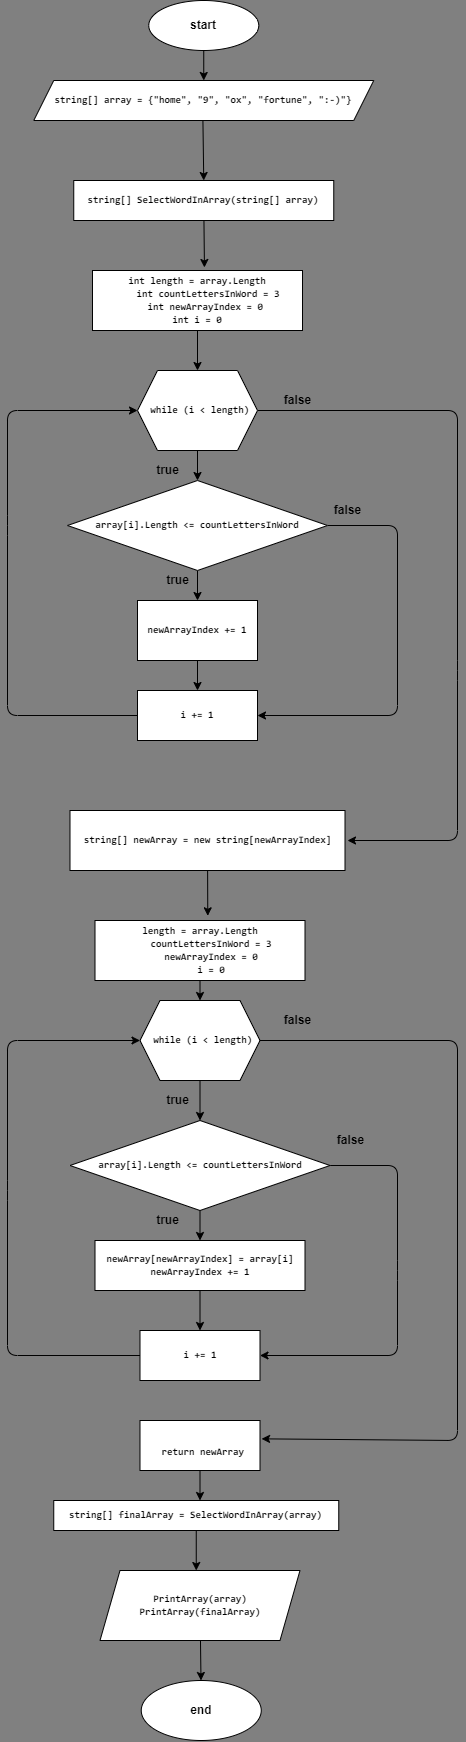

The diagram above was exported from draw.io. Its source (the exported page's mxGraphModel, read from the mxfile embedded in the PNG):
<mxGraphModel dx="768" dy="1550" grid="1" gridSize="10" guides="1" tooltips="1" connect="1" arrows="1" fold="1" page="1" pageScale="1" pageWidth="827" pageHeight="1169" background="#808080" math="0" shadow="0">
  <root>
    <mxCell id="0" />
    <mxCell id="1" parent="0" />
    <mxCell id="79" style="edgeStyle=none;html=1;entryX=0.5;entryY=0;entryDx=0;entryDy=0;fontColor=#000000;" parent="1" source="2" target="28" edge="1">
      <mxGeometry relative="1" as="geometry" />
    </mxCell>
    <mxCell id="2" value="&lt;span style=&quot;background-color: rgb(255 , 255 , 255)&quot;&gt;&lt;b&gt;start&lt;/b&gt;&lt;/span&gt;" style="ellipse;whiteSpace=wrap;html=1;fontColor=#000000;" parent="1" vertex="1">
      <mxGeometry x="241.25" y="-200" width="110" height="50" as="geometry" />
    </mxCell>
    <mxCell id="13" style="edgeStyle=none;html=1;entryX=0.5;entryY=0;entryDx=0;entryDy=0;fontColor=#000000;" parent="1" source="3" target="4" edge="1">
      <mxGeometry relative="1" as="geometry" />
    </mxCell>
    <mxCell id="15" style="edgeStyle=none;html=1;" parent="1" source="3" edge="1">
      <mxGeometry relative="1" as="geometry">
        <mxPoint x="440" y="640" as="targetPoint" />
        <Array as="points">
          <mxPoint x="550" y="210" />
          <mxPoint x="550" y="470" />
          <mxPoint x="550" y="640" />
        </Array>
      </mxGeometry>
    </mxCell>
    <mxCell id="3" value="&lt;div style=&quot;font-family: &amp;#34;consolas&amp;#34; , &amp;#34;courier new&amp;#34; , monospace ; font-size: 10px ; line-height: 13px&quot;&gt;&lt;font style=&quot;background-color: rgb(255 , 255 , 255)&quot;&gt;&lt;b&gt;&amp;nbsp;while (i &amp;lt; length)&lt;/b&gt;&lt;/font&gt;&lt;/div&gt;" style="shape=hexagon;perimeter=hexagonPerimeter2;whiteSpace=wrap;html=1;fixedSize=1;fontColor=#000000;" parent="1" vertex="1">
      <mxGeometry x="230" y="170" width="120" height="80" as="geometry" />
    </mxCell>
    <mxCell id="6" value="" style="edgeStyle=none;html=1;fontColor=#000000;" parent="1" source="4" target="5" edge="1">
      <mxGeometry relative="1" as="geometry" />
    </mxCell>
    <mxCell id="10" style="edgeStyle=none;html=1;entryX=1;entryY=0.5;entryDx=0;entryDy=0;" parent="1" source="4" target="7" edge="1">
      <mxGeometry relative="1" as="geometry">
        <mxPoint x="490" y="510" as="targetPoint" />
        <Array as="points">
          <mxPoint x="490" y="325" />
          <mxPoint x="490" y="515" />
        </Array>
      </mxGeometry>
    </mxCell>
    <mxCell id="4" value="&lt;div style=&quot;font-family: &amp;#34;consolas&amp;#34; , &amp;#34;courier new&amp;#34; , monospace ; font-size: 10px ; line-height: 13px&quot;&gt;&lt;font style=&quot;background-color: rgb(255 , 255 , 255)&quot;&gt;&lt;b&gt;array[i].Length &amp;lt;= countLettersInWord&lt;/b&gt;&lt;/font&gt;&lt;/div&gt;" style="rhombus;whiteSpace=wrap;html=1;fontColor=#000000;" parent="1" vertex="1">
      <mxGeometry x="160" y="280" width="260" height="90" as="geometry" />
    </mxCell>
    <mxCell id="8" value="" style="edgeStyle=none;html=1;entryX=0.5;entryY=0;entryDx=0;entryDy=0;fontColor=#000000;" parent="1" source="5" target="7" edge="1">
      <mxGeometry relative="1" as="geometry" />
    </mxCell>
    <mxCell id="5" value="&lt;div style=&quot;font-family: &amp;#34;consolas&amp;#34; , &amp;#34;courier new&amp;#34; , monospace ; font-size: 10px ; line-height: 13px&quot;&gt;&lt;font style=&quot;background-color: rgb(255 , 255 , 255)&quot;&gt;&lt;b&gt;newArrayIndex += 1&lt;/b&gt;&lt;/font&gt;&lt;/div&gt;" style="whiteSpace=wrap;html=1;fontColor=#000000;" parent="1" vertex="1">
      <mxGeometry x="230" y="400" width="120" height="60" as="geometry" />
    </mxCell>
    <mxCell id="12" style="edgeStyle=none;html=1;entryX=0;entryY=0.5;entryDx=0;entryDy=0;" parent="1" source="7" target="3" edge="1">
      <mxGeometry relative="1" as="geometry">
        <Array as="points">
          <mxPoint x="100" y="515" />
          <mxPoint x="100" y="325" />
          <mxPoint x="100" y="210" />
        </Array>
      </mxGeometry>
    </mxCell>
    <mxCell id="7" value="&lt;div style=&quot;font-family: &amp;#34;consolas&amp;#34; , &amp;#34;courier new&amp;#34; , monospace ; font-size: 10px ; line-height: 13px&quot;&gt;&lt;font style=&quot;background-color: rgb(255 , 255 , 255)&quot;&gt;&lt;b&gt;i += 1&lt;/b&gt;&lt;/font&gt;&lt;/div&gt;" style="whiteSpace=wrap;html=1;fontColor=#000000;" parent="1" vertex="1">
      <mxGeometry x="230" y="490" width="120" height="50" as="geometry" />
    </mxCell>
    <mxCell id="9" value="true" style="text;html=1;align=center;verticalAlign=middle;resizable=0;points=[];autosize=1;strokeColor=none;fillColor=none;fontColor=#000000;fontStyle=1" parent="1" vertex="1">
      <mxGeometry x="250" y="370" width="40" height="20" as="geometry" />
    </mxCell>
    <mxCell id="11" value="&lt;font color=&quot;#000000&quot;&gt;false&lt;/font&gt;" style="text;html=1;align=center;verticalAlign=middle;resizable=0;points=[];autosize=1;strokeColor=none;fillColor=none;fontStyle=1" parent="1" vertex="1">
      <mxGeometry x="420" y="300" width="40" height="20" as="geometry" />
    </mxCell>
    <mxCell id="16" value="false" style="text;html=1;align=center;verticalAlign=middle;resizable=0;points=[];autosize=1;strokeColor=none;fillColor=none;fontColor=#000000;fontStyle=1" parent="1" vertex="1">
      <mxGeometry x="370" y="190" width="40" height="20" as="geometry" />
    </mxCell>
    <mxCell id="81" value="" style="edgeStyle=none;html=1;fontColor=#000000;" parent="1" source="17" edge="1">
      <mxGeometry relative="1" as="geometry">
        <mxPoint x="291.7857142857142" y="650" as="targetPoint" />
      </mxGeometry>
    </mxCell>
    <mxCell id="89" style="edgeStyle=none;html=1;entryX=0.537;entryY=-0.078;entryDx=0;entryDy=0;entryPerimeter=0;fontColor=#000000;" parent="1" source="17" target="19" edge="1">
      <mxGeometry relative="1" as="geometry" />
    </mxCell>
    <mxCell id="17" value="&lt;div style=&quot;font-family: &amp;#34;consolas&amp;#34; , &amp;#34;courier new&amp;#34; , monospace ; font-size: 10px ; line-height: 13px&quot;&gt;&lt;font style=&quot;background-color: rgb(255 , 255 , 255)&quot;&gt;&lt;b&gt;string[] newArray = new string[newArrayIndex]&lt;/b&gt;&lt;/font&gt;&lt;/div&gt;" style="rounded=0;whiteSpace=wrap;html=1;fontColor=#000000;" parent="1" vertex="1">
      <mxGeometry x="162.5" y="610" width="275" height="60" as="geometry" />
    </mxCell>
    <mxCell id="37" style="edgeStyle=none;html=1;entryX=0.5;entryY=0;entryDx=0;entryDy=0;fontColor=#000000;" parent="1" source="19" target="35" edge="1">
      <mxGeometry relative="1" as="geometry" />
    </mxCell>
    <mxCell id="19" value="&lt;div style=&quot;font-family: &amp;#34;consolas&amp;#34; , &amp;#34;courier new&amp;#34; , monospace ; font-size: 10px ; line-height: 13px&quot;&gt;&lt;div&gt;&lt;font style=&quot;background-color: rgb(255 , 255 , 255)&quot;&gt;&lt;b&gt;length = array.Length&lt;/b&gt;&lt;/font&gt;&lt;/div&gt;&lt;div&gt;&lt;font style=&quot;background-color: rgb(255 , 255 , 255)&quot;&gt;&lt;b&gt;&amp;nbsp; &amp;nbsp; countLettersInWord = 3&lt;/b&gt;&lt;/font&gt;&lt;/div&gt;&lt;div&gt;&lt;font style=&quot;background-color: rgb(255 , 255 , 255)&quot;&gt;&lt;b&gt;&amp;nbsp; &amp;nbsp; newArrayIndex = 0&lt;/b&gt;&lt;/font&gt;&lt;/div&gt;&lt;div&gt;&lt;font style=&quot;background-color: rgb(255 , 255 , 255)&quot;&gt;&lt;b&gt;&amp;nbsp; &amp;nbsp; i = 0&lt;/b&gt;&lt;/font&gt;&lt;/div&gt;&lt;/div&gt;" style="whiteSpace=wrap;html=1;rounded=0;fontColor=#000000;" parent="1" vertex="1">
      <mxGeometry x="187.5" y="720" width="210" height="60" as="geometry" />
    </mxCell>
    <mxCell id="25" style="edgeStyle=none;html=1;fontColor=#000000;" parent="1" edge="1">
      <mxGeometry relative="1" as="geometry">
        <mxPoint x="180" y="-130" as="targetPoint" />
        <mxPoint x="180" y="-130" as="sourcePoint" />
      </mxGeometry>
    </mxCell>
    <mxCell id="39" style="edgeStyle=none;html=1;entryX=0.5;entryY=0;entryDx=0;entryDy=0;fontColor=#000000;" parent="1" source="35" target="38" edge="1">
      <mxGeometry relative="1" as="geometry" />
    </mxCell>
    <mxCell id="49" value="" style="edgeStyle=none;html=1;entryX=1.013;entryY=0.367;entryDx=0;entryDy=0;entryPerimeter=0;" parent="1" source="35" target="52" edge="1">
      <mxGeometry relative="1" as="geometry">
        <mxPoint x="360" y="1240" as="targetPoint" />
        <Array as="points">
          <mxPoint x="550" y="840" />
          <mxPoint x="550" y="1240" />
        </Array>
      </mxGeometry>
    </mxCell>
    <mxCell id="35" value="&lt;div style=&quot;font-family: &amp;#34;consolas&amp;#34; , &amp;#34;courier new&amp;#34; , monospace ; font-size: 10px ; line-height: 13px&quot;&gt;&lt;font style=&quot;background-color: rgb(255 , 255 , 255)&quot;&gt;&lt;b&gt;&amp;nbsp;while (i &amp;lt; length)&lt;/b&gt;&lt;/font&gt;&lt;/div&gt;" style="shape=hexagon;perimeter=hexagonPerimeter2;whiteSpace=wrap;html=1;fixedSize=1;fontColor=#000000;" parent="1" vertex="1">
      <mxGeometry x="232.5" y="800" width="120" height="80" as="geometry" />
    </mxCell>
    <mxCell id="41" style="edgeStyle=none;html=1;entryX=0.5;entryY=0;entryDx=0;entryDy=0;fontColor=#000000;" parent="1" source="38" target="40" edge="1">
      <mxGeometry relative="1" as="geometry" />
    </mxCell>
    <mxCell id="50" style="edgeStyle=none;html=1;entryX=1;entryY=0.5;entryDx=0;entryDy=0;" parent="1" source="38" target="42" edge="1">
      <mxGeometry relative="1" as="geometry">
        <mxPoint x="520" y="965" as="targetPoint" />
        <Array as="points">
          <mxPoint x="490" y="965" />
          <mxPoint x="490" y="1070" />
          <mxPoint x="490" y="1155" />
        </Array>
      </mxGeometry>
    </mxCell>
    <mxCell id="38" value="&lt;div style=&quot;font-family: &amp;#34;consolas&amp;#34; , &amp;#34;courier new&amp;#34; , monospace ; font-size: 10px ; line-height: 13px&quot;&gt;&lt;font style=&quot;background-color: rgb(255 , 255 , 255)&quot;&gt;&lt;b&gt;array[i].Length &amp;lt;= countLettersInWord&lt;/b&gt;&lt;/font&gt;&lt;/div&gt;" style="rhombus;whiteSpace=wrap;html=1;fontColor=#000000;" parent="1" vertex="1">
      <mxGeometry x="162.5" y="920" width="260" height="90" as="geometry" />
    </mxCell>
    <mxCell id="43" style="edgeStyle=none;html=1;entryX=0.5;entryY=0;entryDx=0;entryDy=0;fontColor=#000000;" parent="1" source="40" target="42" edge="1">
      <mxGeometry relative="1" as="geometry" />
    </mxCell>
    <mxCell id="40" value="&lt;div style=&quot;font-family: &amp;#34;consolas&amp;#34; , &amp;#34;courier new&amp;#34; , monospace ; font-size: 10px ; line-height: 13px&quot;&gt;&lt;div style=&quot;font-family: &amp;#34;consolas&amp;#34; , &amp;#34;courier new&amp;#34; , monospace ; line-height: 13px&quot;&gt;&lt;div&gt;&lt;font style=&quot;background-color: rgb(255 , 255 , 255)&quot;&gt;&lt;b&gt;newArray[newArrayIndex] = array[i]&lt;/b&gt;&lt;/font&gt;&lt;/div&gt;&lt;div&gt;&lt;font style=&quot;background-color: rgb(255 , 255 , 255)&quot;&gt;&lt;b&gt;newArrayIndex += 1&lt;/b&gt;&lt;/font&gt;&lt;/div&gt;&lt;/div&gt;&lt;/div&gt;" style="whiteSpace=wrap;html=1;fontColor=#000000;" parent="1" vertex="1">
      <mxGeometry x="187.5" y="1040" width="210" height="50" as="geometry" />
    </mxCell>
    <mxCell id="51" style="edgeStyle=none;html=1;entryX=0;entryY=0.5;entryDx=0;entryDy=0;" parent="1" source="42" target="35" edge="1">
      <mxGeometry relative="1" as="geometry">
        <mxPoint x="100" y="1155" as="targetPoint" />
        <Array as="points">
          <mxPoint x="100" y="1155" />
          <mxPoint x="100" y="990" />
          <mxPoint x="100" y="840" />
        </Array>
      </mxGeometry>
    </mxCell>
    <mxCell id="42" value="&lt;div style=&quot;font-family: &amp;#34;consolas&amp;#34; , &amp;#34;courier new&amp;#34; , monospace ; font-size: 10px ; line-height: 13px&quot;&gt;&lt;font style=&quot;background-color: rgb(255 , 255 , 255)&quot;&gt;&lt;b&gt;i += 1&lt;/b&gt;&lt;/font&gt;&lt;/div&gt;" style="whiteSpace=wrap;html=1;fontColor=#000000;" parent="1" vertex="1">
      <mxGeometry x="232.5" y="1130" width="120" height="50" as="geometry" />
    </mxCell>
    <mxCell id="44" value="true" style="text;html=1;align=center;verticalAlign=middle;resizable=0;points=[];autosize=1;strokeColor=none;fillColor=none;fontColor=#000000;fontStyle=1" parent="1" vertex="1">
      <mxGeometry x="240" y="260" width="40" height="20" as="geometry" />
    </mxCell>
    <mxCell id="45" value="&lt;b&gt;true&lt;/b&gt;" style="text;html=1;align=center;verticalAlign=middle;resizable=0;points=[];autosize=1;strokeColor=none;fillColor=none;fontColor=#000000;" parent="1" vertex="1">
      <mxGeometry x="250" y="890" width="40" height="20" as="geometry" />
    </mxCell>
    <mxCell id="46" value="&lt;b&gt;true&lt;/b&gt;" style="text;html=1;align=center;verticalAlign=middle;resizable=0;points=[];autosize=1;strokeColor=none;fillColor=none;fontColor=#000000;" parent="1" vertex="1">
      <mxGeometry x="240" y="1010" width="40" height="20" as="geometry" />
    </mxCell>
    <mxCell id="47" value="&lt;font color=&quot;#000000&quot;&gt;&lt;b&gt;false&lt;/b&gt;&lt;/font&gt;" style="text;html=1;align=center;verticalAlign=middle;resizable=0;points=[];autosize=1;strokeColor=none;fillColor=none;" parent="1" vertex="1">
      <mxGeometry x="422.5" y="930" width="40" height="20" as="geometry" />
    </mxCell>
    <mxCell id="48" value="&lt;b&gt;false&lt;/b&gt;" style="text;html=1;align=center;verticalAlign=middle;resizable=0;points=[];autosize=1;strokeColor=none;fillColor=none;fontColor=#000000;" parent="1" vertex="1">
      <mxGeometry x="370" y="810" width="40" height="20" as="geometry" />
    </mxCell>
    <mxCell id="103" style="edgeStyle=none;html=1;fontColor=#000000;" parent="1" source="52" edge="1">
      <mxGeometry relative="1" as="geometry">
        <mxPoint x="292.5" y="1300" as="targetPoint" />
      </mxGeometry>
    </mxCell>
    <mxCell id="52" value="&lt;font style=&quot;background-color: rgb(255 , 255 , 255)&quot;&gt;&lt;b&gt;&lt;br&gt;&lt;br&gt;&lt;/b&gt;&lt;/font&gt;&lt;div style=&quot;font-family: &amp;#34;consolas&amp;#34; , &amp;#34;courier new&amp;#34; , monospace ; font-size: 10px ; line-height: 13px&quot;&gt;&lt;div&gt;&lt;font style=&quot;background-color: rgb(255 , 255 , 255)&quot;&gt;&lt;b&gt;&amp;nbsp;return newArray&lt;/b&gt;&lt;/font&gt;&lt;/div&gt;&lt;/div&gt;&lt;font style=&quot;background-color: rgb(51 , 51 , 51)&quot;&gt;&lt;br&gt;&lt;/font&gt;" style="rounded=0;whiteSpace=wrap;html=1;fontColor=#000000;" parent="1" vertex="1">
      <mxGeometry x="232.5" y="1220" width="120" height="50" as="geometry" />
    </mxCell>
    <mxCell id="56" value="" style="edgeStyle=none;html=1;fontColor=#000000;" parent="1" source="53" target="55" edge="1">
      <mxGeometry relative="1" as="geometry" />
    </mxCell>
    <mxCell id="53" value="&lt;div style=&quot;font-family: &amp;#34;consolas&amp;#34; , &amp;#34;courier new&amp;#34; , monospace ; font-size: 10px ; line-height: 13px&quot;&gt;&lt;span style=&quot;font-family: &amp;#34;consolas&amp;#34; , &amp;#34;courier new&amp;#34; , monospace ; background-color: rgb(255 , 255 , 255)&quot;&gt;&lt;font&gt;&lt;b&gt;PrintArray(array)&lt;/b&gt;&lt;/font&gt;&lt;/span&gt;&lt;/div&gt;&lt;div style=&quot;font-family: &amp;#34;consolas&amp;#34; , &amp;#34;courier new&amp;#34; , monospace ; font-size: 10px ; line-height: 13px&quot;&gt;&lt;span style=&quot;font-family: &amp;#34;consolas&amp;#34; , &amp;#34;courier new&amp;#34; , monospace ; background-color: rgb(255 , 255 , 255)&quot;&gt;&lt;font&gt;&lt;b&gt;PrintArray(finalArray)&lt;/b&gt;&lt;/font&gt;&lt;/span&gt;&lt;br&gt;&lt;/div&gt;" style="shape=parallelogram;perimeter=parallelogramPerimeter;whiteSpace=wrap;html=1;fixedSize=1;rounded=0;fontColor=#000000;" parent="1" vertex="1">
      <mxGeometry x="192.5" y="1370" width="200" height="70" as="geometry" />
    </mxCell>
    <mxCell id="55" value="&lt;font style=&quot;background-color: rgb(255 , 255 , 255)&quot;&gt;&lt;b&gt;end&lt;/b&gt;&lt;/font&gt;" style="ellipse;whiteSpace=wrap;html=1;rounded=0;fontColor=#000000;" parent="1" vertex="1">
      <mxGeometry x="233.75" y="1480" width="120" height="60" as="geometry" />
    </mxCell>
    <mxCell id="28" value="&lt;div style=&quot;font-family: &amp;#34;consolas&amp;#34; , &amp;#34;courier new&amp;#34; , monospace ; font-size: 10px ; line-height: 13px&quot;&gt;&lt;span style=&quot;background-color: rgb(255 , 255 , 255)&quot;&gt;&lt;b&gt;string[] array = {&quot;home&quot;, &quot;9&quot;, &quot;ox&quot;, &quot;fortune&quot;, &quot;:-)&quot;}&lt;/b&gt;&lt;/span&gt;&lt;/div&gt;" style="shape=parallelogram;perimeter=parallelogramPerimeter;whiteSpace=wrap;html=1;fixedSize=1;fontColor=#000000;" parent="1" vertex="1">
      <mxGeometry x="126.25" y="-120" width="340" height="40" as="geometry" />
    </mxCell>
    <mxCell id="62" style="edgeStyle=none;html=1;entryX=0.5;entryY=0;entryDx=0;entryDy=0;fontColor=#000000;" parent="1" source="61" target="3" edge="1">
      <mxGeometry relative="1" as="geometry" />
    </mxCell>
    <mxCell id="61" value="&lt;div style=&quot;font-family: &amp;#34;consolas&amp;#34; , &amp;#34;courier new&amp;#34; , monospace ; font-size: 10px ; line-height: 13px&quot;&gt;&lt;div&gt;&lt;font style=&quot;background-color: rgb(255 , 255 , 255)&quot;&gt;&lt;b&gt;int length = array.Length&lt;/b&gt;&lt;/font&gt;&lt;/div&gt;&lt;div&gt;&lt;font style=&quot;background-color: rgb(255 , 255 , 255)&quot;&gt;&lt;b&gt;&amp;nbsp; &amp;nbsp; int countLettersInWord = 3&lt;/b&gt;&lt;/font&gt;&lt;/div&gt;&lt;div&gt;&lt;font style=&quot;background-color: rgb(255 , 255 , 255)&quot;&gt;&lt;b&gt;&amp;nbsp; &amp;nbsp;int newArrayIndex = 0&lt;/b&gt;&lt;/font&gt;&lt;/div&gt;&lt;div&gt;&lt;font style=&quot;background-color: rgb(255 , 255 , 255)&quot;&gt;&lt;b&gt;int i = 0&lt;/b&gt;&lt;/font&gt;&lt;/div&gt;&lt;/div&gt;" style="whiteSpace=wrap;html=1;rounded=0;fontColor=#000000;" parent="1" vertex="1">
      <mxGeometry x="185" y="70" width="210" height="60" as="geometry" />
    </mxCell>
    <mxCell id="86" style="edgeStyle=none;html=1;entryX=0.5;entryY=0;entryDx=0;entryDy=0;fontColor=#000000;" parent="1" target="83" edge="1">
      <mxGeometry relative="1" as="geometry">
        <mxPoint x="295.41666666666674" y="-80" as="sourcePoint" />
      </mxGeometry>
    </mxCell>
    <mxCell id="85" style="edgeStyle=none;html=1;entryX=0.533;entryY=-0.05;entryDx=0;entryDy=0;entryPerimeter=0;fontColor=#000000;" parent="1" source="83" target="61" edge="1">
      <mxGeometry relative="1" as="geometry" />
    </mxCell>
    <mxCell id="83" value="&lt;div style=&quot;font-family: &amp;#34;consolas&amp;#34; , &amp;#34;courier new&amp;#34; , monospace ; font-size: 10px ; line-height: 13px&quot;&gt;&lt;font style=&quot;background-color: rgb(255 , 255 , 255)&quot;&gt;&lt;b&gt;string[] SelectWordInArray(string[] array)&lt;/b&gt;&lt;/font&gt;&lt;/div&gt;" style="whiteSpace=wrap;html=1;rounded=0;fontColor=#000000;" parent="1" vertex="1">
      <mxGeometry x="166.25" y="-20" width="260" height="40" as="geometry" />
    </mxCell>
    <mxCell id="100" style="edgeStyle=none;html=1;fontColor=#000000;" parent="1" source="90" edge="1">
      <mxGeometry relative="1" as="geometry">
        <mxPoint x="288.75" y="1370" as="targetPoint" />
      </mxGeometry>
    </mxCell>
    <mxCell id="90" value="&lt;div style=&quot;font-family: &amp;#34;consolas&amp;#34; , &amp;#34;courier new&amp;#34; , monospace ; font-size: 10px ; line-height: 13px&quot;&gt;&lt;div style=&quot;font-family: &amp;#34;consolas&amp;#34; , &amp;#34;courier new&amp;#34; , monospace ; line-height: 13px&quot;&gt;&lt;font style=&quot;background-color: rgb(255 , 255 , 255)&quot;&gt;&lt;b&gt;string[] finalArray = SelectWordInArray(array)&lt;/b&gt;&lt;/font&gt;&lt;/div&gt;&lt;/div&gt;" style="whiteSpace=wrap;html=1;rounded=0;fontColor=#000000;" parent="1" vertex="1">
      <mxGeometry x="146.25" y="1300" width="285" height="30" as="geometry" />
    </mxCell>
  </root>
</mxGraphModel>